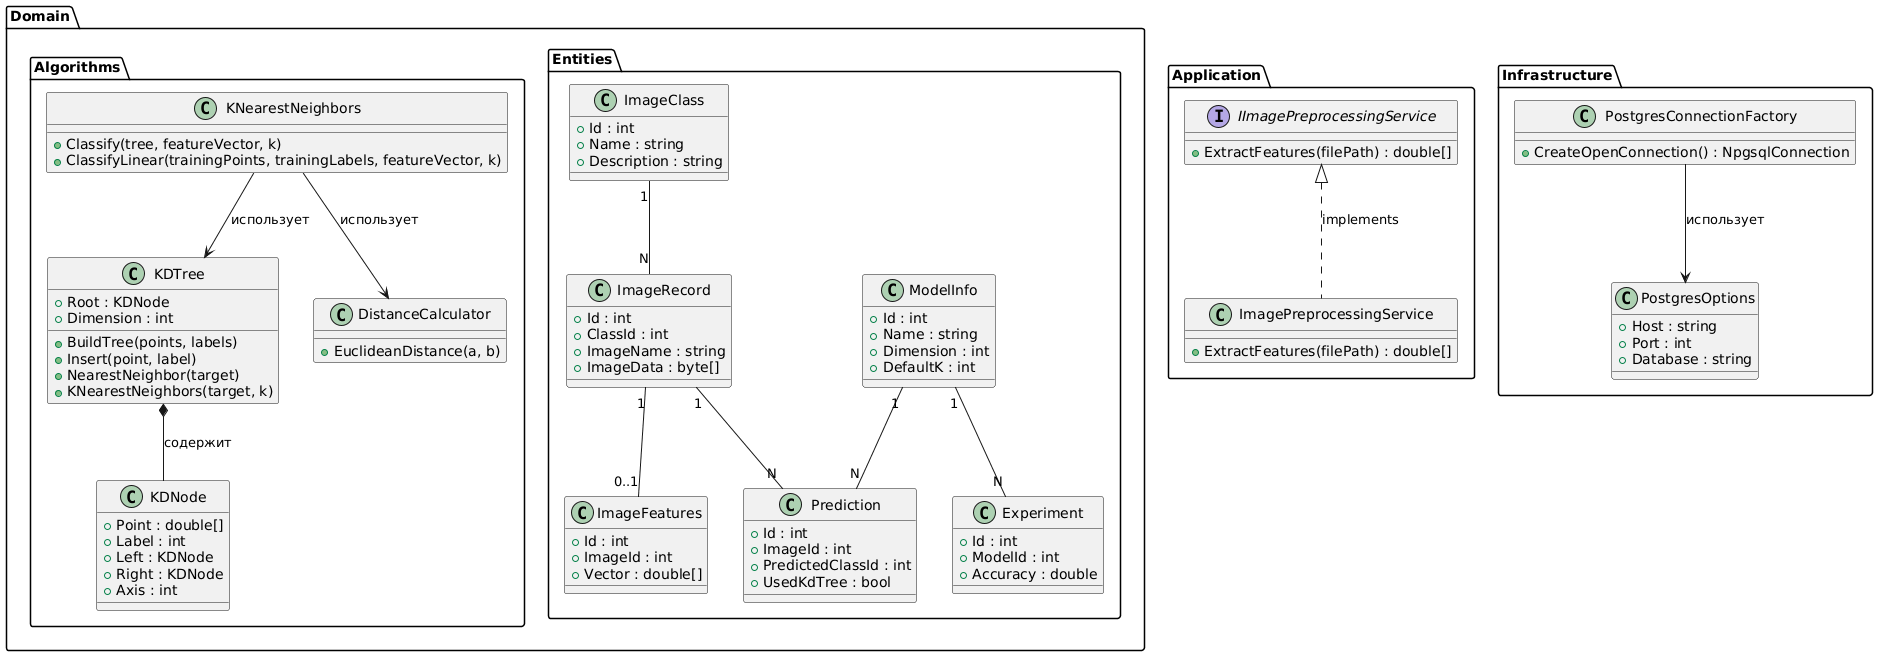

The diagram above was rendered by PlantUML. Its source (embedded in the PNG):
@startuml
skinparam backgroundColor white
skinparam defaultFontName Arial

package "Domain.Algorithms" {
  class KDNode {
    + Point : double[]
    + Label : int
    + Left : KDNode
    + Right : KDNode
    + Axis : int
  }

  class KDTree {
    + Root : KDNode
    + Dimension : int
    + BuildTree(points, labels)
    + Insert(point, label)
    + NearestNeighbor(target)
    + KNearestNeighbors(target, k)
  }

  class KNearestNeighbors {
    + Classify(tree, featureVector, k)
    + ClassifyLinear(trainingPoints, trainingLabels, featureVector, k)
  }

  class DistanceCalculator {
    + EuclideanDistance(a, b)
  }

  KDTree *-- KDNode : содержит
  KNearestNeighbors --> KDTree : использует
  KNearestNeighbors --> DistanceCalculator : использует
}

package "Domain.Entities" {
  class ImageClass {
    + Id : int
    + Name : string
    + Description : string
  }

  class ImageRecord {
    + Id : int
    + ClassId : int
    + ImageName : string
    + ImageData : byte[]
  }

  class ImageFeatures {
    + Id : int
    + ImageId : int
    + Vector : double[]
  }

  class ModelInfo {
    + Id : int
    + Name : string
    + Dimension : int
    + DefaultK : int
  }

  class Experiment {
    + Id : int
    + ModelId : int
    + Accuracy : double
  }

  class Prediction {
    + Id : int
    + ImageId : int
    + PredictedClassId : int
    + UsedKdTree : bool
  }

  ImageClass "1" -- "N" ImageRecord
  ImageRecord "1" -- "0..1" ImageFeatures
  ModelInfo "1" -- "N" Experiment
  ModelInfo "1" -- "N" Prediction
  ImageRecord "1" -- "N" Prediction
}

package "Application" {
  interface IImagePreprocessingService {
    + ExtractFeatures(filePath) : double[]
  }

  class ImagePreprocessingService {
    + ExtractFeatures(filePath) : double[]
  }

  IImagePreprocessingService <|.. ImagePreprocessingService : implements
}

package "Infrastructure" {
  class PostgresOptions {
    + Host : string
    + Port : int
    + Database : string
  }

  class PostgresConnectionFactory {
    + CreateOpenConnection() : NpgsqlConnection
  }

  PostgresConnectionFactory --> PostgresOptions : использует
}
@enduml